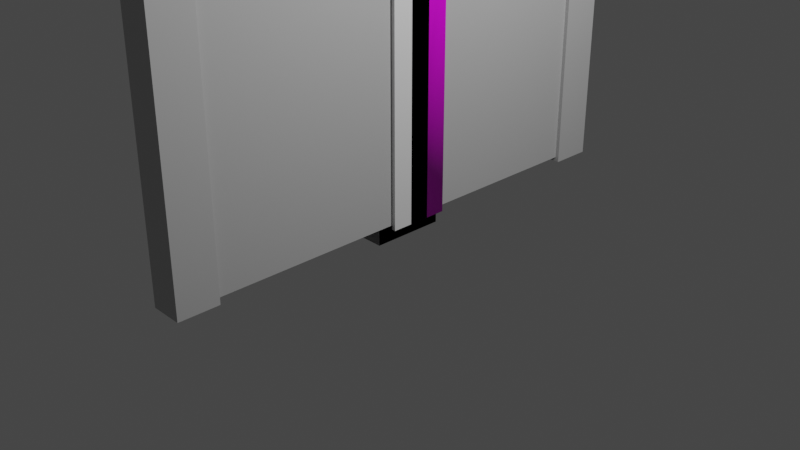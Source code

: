 # Source: FenceBrick.blend  (saved by Blender 2.91.10; exported with 4.5.12 LTS)
import bpy
from mathutils import Matrix  # noqa: F401  (used for matrix-valued properties, if any)

bpy.ops.wm.read_factory_settings(use_empty=True)
scene = bpy.context.scene
scene.name = 'Scene'

# ---- collections
col_collection = bpy.data.collections.new('Collection'); scene.collection.children.link(col_collection)

# ---- images (referenced by path relative to the original .blend; pixels are not part of the script)
import os
ASSET_DIR = os.environ.get("B2B_ASSET_DIR", "")  # directory of the original .blend (textures are referenced by path, not embedded)
HERE = os.path.dirname(os.path.abspath(__file__))  # packed textures are extracted next to this script under _unpacked/

def load_image(name, relpath, width, height, colorspace="sRGB"):
    """Load a texture the original file referenced (path relative to the .blend, or extracted next to this script)."""
    p = next((c for c in (os.path.join(HERE, relpath), os.path.join(ASSET_DIR, relpath)) if relpath and os.path.exists(c)), "")
    if p:
        img = bpy.data.images.load(p, check_existing=True)
        img.name = name
    else:  # same state as the original file: an image datablock whose file is absent (Cycles renders it pink)
        img = bpy.data.images.new(name, width, height)
        img.source = "FILE"
        img.filepath = "//" + (relpath or name)
    img.colorspace_settings.name = colorspace
    return img
img_file1 = load_image('file1', 'SimpleApocalypse_Texture03.psd', 1024, 1024, 'sRGB')

# ---- materials (node trees are filled in below, after node groups)
mat_lambert1 = bpy.data.materials.new('lambert1')
mat_lambert1.use_transparent_shadow = False
mat_lambert1.diffuse_color = (0.5, 0.5, 0.5, 1.0)
mat_lambert1.roughness = 0.5528
mat_lambert1_001 = bpy.data.materials.new('lambert1.001')
mat_lambert1_001.use_transparent_shadow = False
mat_lambert1_001.diffuse_color = (1.0, 1.0, 1.0, 1.0)
mat_lambert1_001.roughness = 0.5528

# ---- material node trees
mat_lambert1.use_nodes = True; mat_lambert1.node_tree.nodes.clear()
_N = mat_lambert1.node_tree.nodes; _L = mat_lambert1.node_tree.links
n0 = _N.new('ShaderNodeBsdfPrincipled'); n0.name = 'Principled BSDF'; n0.location = (10, 300)
n0.distribution = 'GGX'
n0.subsurface_method = 'BURLEY'
n0.inputs[0].default_value = (0.5, 0.5, 0.5, 1.0)
n0.inputs[2].default_value = 0.5528
n0.inputs[3].default_value = 1.45
n0.inputs[27].default_value = (0.0, 0.0, 0.0, 1.0)
n0.inputs[28].default_value = 1.0
n1 = _N.new('ShaderNodeOutputMaterial'); n1.name = 'Material Output'; n1.location = (300, 300)
n2 = _N.new('ShaderNodeNormalMap'); n2.name = 'Normal Map'; n2.location = (-300, -300)
n2.label = 'Normal/Map'
_L.new(n0.outputs[0], n1.inputs[0])
_L.new(n2.outputs[0], n0.inputs[5])
n1.is_active_output = True
mat_lambert1_001.use_nodes = True; mat_lambert1_001.node_tree.nodes.clear()
_N = mat_lambert1_001.node_tree.nodes; _L = mat_lambert1_001.node_tree.links
n0 = _N.new('ShaderNodeBsdfPrincipled'); n0.name = 'Principled BSDF'; n0.location = (10, 300)
n0.distribution = 'GGX'
n0.subsurface_method = 'BURLEY'
n0.inputs[2].default_value = 0.5528
n0.inputs[3].default_value = 1.45
n0.inputs[27].default_value = (0.0, 0.0, 0.0, 1.0)
n0.inputs[28].default_value = 1.0
n1 = _N.new('ShaderNodeOutputMaterial'); n1.name = 'Material Output'; n1.location = (300, 300)
n2 = _N.new('ShaderNodeNormalMap'); n2.name = 'Normal Map'; n2.location = (-300, -300)
n2.label = 'Normal/Map'
n3 = _N.new('ShaderNodeTexImage'); n3.name = 'Image Texture'; n3.location = (-300, 600)
n3.image = img_file1
_L.new(n0.outputs[0], n1.inputs[0])
_L.new(n2.outputs[0], n0.inputs[5])
_L.new(n3.outputs[0], n0.inputs[0])
n1.is_active_output = True

# ---- world
world_world = bpy.data.worlds.new('World'); scene.world = world_world
world_world.use_nodes = True; world_world.node_tree.nodes.clear()
_N = world_world.node_tree.nodes; _L = world_world.node_tree.links
n0 = _N.new('ShaderNodeOutputWorld'); n0.name = 'World Output'; n0.location = (300, 300)
n1 = _N.new('ShaderNodeBackground'); n1.name = 'Background'; n1.location = (10, 300)
n1.inputs[0].default_value = (0.05088, 0.05088, 0.05088, 1.0)
_L.new(n1.outputs[0], n0.inputs[0])
n0.is_active_output = True
world_world.color = (0.05088, 0.05088, 0.05088)
world_world.use_sun_shadow = False
world_world.sun_shadow_jitter_overblur = 0.0

# ---- cameras
cam_camera = bpy.data.cameras.new('Camera')
cam_camera.clip_end = 100.0
cam_camera.ortho_scale = 7.314

# ---- lights
light_light = bpy.data.lights.new('Light', 'POINT')
light_light.transmission_factor = 0.0
light_light.energy = 1000.0
light_light.shadow_soft_size = 0.1
light_light.shadow_maximum_resolution = 0.006
light_light.use_absolute_resolution = True

# ---- meshes
me_mesh = bpy.data.meshes.new('Mesh')
me_mesh.from_pydata([(0.1741, 0.0003649, 2.311), (-0.1762, 0.0003649, 2.311), (0.1741, 3.0, 2.311), (-0.1762, 3.0, 2.311), (0.1741, 3.0, 2.754), (-0.1762, 3.0, 2.754), (0.1741, 0.0003649, 2.754), (-0.1762, 0.0003649, 2.754), (-0.1762, 0.0003649, -2.302), (0.1741, 0.0003649, -2.302), (-0.1762, 3.0, -2.302), (0.1741, 3.0, -2.302), (-0.1762, 3.0, -2.744), (0.1741, 3.0, -2.744), (-0.1762, 0.0003649, -2.744), (0.1741, 0.0003649, -2.744), (0.1323, 1.613, -1.143), (0.1323, 1.613, -0.3506), (0.1323, 1.85, -1.143), (0.1323, 1.85, -0.3506), (0.1323, 2.114, 0.02797), (0.1323, 2.114, -0.7788), (0.1323, 1.884, 0.02797), (0.1323, 1.884, -0.7788), (0.1323, 1.85, -1.967), (0.1323, 1.613, -1.967), (0.1323, 1.85, -1.182), (0.1323, 1.613, -1.182), (0.1323, 1.613, 1.696), (0.1323, 1.85, 1.696), (0.1323, 1.613, 0.9099), (0.1323, 1.85, 0.9099), (0.1323, 1.342, -1.585), (0.1323, 1.342, -0.7764), (0.1323, 1.578, -1.585), (0.1323, 1.578, -0.7764), (0.1323, 0.5744, -1.135), (0.1323, 0.5744, -0.3518), (0.1323, 0.8124, -1.135), (0.1323, 0.8124, -0.3518), (0.1323, 2.372, -0.356), (0.1323, 2.372, -1.155), (0.1323, 2.142, -0.356), (0.1323, 2.142, -1.155), (0.1323, 0.04744, -2.323), (0.1323, 2.843, -2.323), (0.1323, 2.843, 2.321), (0.1323, 0.04744, 2.321), (-0.1318, 1.613, 1.14), (-0.1318, 1.613, 0.3482), (-0.1318, 1.85, 1.14), (-0.1318, 1.85, 0.3482), (-0.1318, 2.114, -0.03035), (-0.1318, 2.114, 0.7765), (-0.1318, 1.884, -0.03035), (-0.1318, 1.884, 0.7765), (-0.1318, 1.85, 1.965), (-0.1318, 1.613, 1.965), (-0.1318, 1.85, 1.179), (-0.1318, 1.613, 1.179), (-0.1318, 1.613, -1.698), (-0.1318, 1.85, -1.698), (-0.1318, 1.613, -0.9123), (-0.1318, 1.85, -0.9123), (-0.1318, 1.342, 1.583), (-0.1318, 1.342, 0.774), (-0.1318, 1.578, 1.583), (-0.1318, 1.578, 0.774), (-0.1318, 0.5744, 1.133), (-0.1318, 0.5744, 0.3494), (-0.1318, 0.8124, 1.133), (-0.1318, 0.8124, 0.3494), (-0.1318, 2.372, 0.3537), (-0.1318, 2.372, 1.153), (-0.1318, 2.142, 0.3537), (-0.1318, 2.142, 1.153), (-0.1318, 0.04744, 2.321), (-0.1318, 2.843, 2.321), (-0.1318, 2.843, -2.323), (-0.1318, 0.04744, -2.323)], [], [(0, 1, 3, 2), (2, 3, 5, 4), (4, 5, 7, 6), (1, 7, 5, 3), (6, 0, 2, 4), (8, 9, 11, 10), (10, 11, 13, 12), (12, 13, 15, 14), (9, 15, 13, 11), (14, 8, 10, 12), (17, 16, 18, 19), (33, 32, 34, 35), (25, 24, 26, 27), (21, 20, 22, 23), (29, 28, 30, 31), (41, 40, 42, 43), (19, 18, 23, 22), (44, 45, 24, 25), (21, 23, 18, 26, 24, 45, 41, 43), (18, 16, 27, 26), (46, 47, 28, 29), (17, 30, 28, 47, 37, 39, 33, 35), (17, 19, 31, 30), (37, 36, 38, 39), (16, 17, 35, 34), (47, 44, 36, 37), (16, 34, 32, 38, 36, 44, 25, 27), (32, 33, 39, 38), (45, 46, 40, 41), (20, 42, 40, 46, 29, 31, 19, 22), (20, 21, 43, 42), (49, 48, 50, 51), (65, 64, 66, 67), (57, 56, 58, 59), (53, 52, 54, 55), (61, 60, 62, 63), (73, 72, 74, 75), (51, 50, 55, 54), (76, 77, 56, 57), (53, 55, 50, 58, 56, 77, 73, 75), (50, 48, 59, 58), (78, 79, 60, 61), (49, 62, 60, 79, 69, 71, 65, 67), (49, 51, 63, 62), (69, 68, 70, 71), (48, 49, 67, 66), (79, 76, 68, 69), (48, 66, 64, 70, 68, 76, 57, 59), (64, 65, 71, 70), (77, 78, 72, 73), (52, 74, 72, 78, 61, 63, 51, 54), (52, 53, 75, 74), (77, 46, 45, 78)])
me_mesh.polygons.foreach_set('use_smooth', [True] * 53)
_k = set([(0, 2), (1, 3), (2, 3), (2, 4), (3, 5), (4, 5), (4, 6), (5, 7), (8, 10), (9, 11), (10, 11), (10, 12), (11, 13), (12, 13), (12, 14), (13, 15), (24, 45), (45, 46), (56, 77), (77, 78)])
me_mesh.attributes.new('sharp_edge', 'BOOLEAN', 'EDGE').data.foreach_set('value', [ (min(e.vertices), max(e.vertices)) in _k for e in me_mesh.edges])
_uv = me_mesh.uv_layers.new(name='map1')
_uv.uv.foreach_set('vector', [0.1049, 0.1835, 0.1049, 0.1835, 0.1049, 0.1835, 0.1049, 0.1835, 0.1684, 0.1835, 0.1684, 0.1835, 0.1684, 0.1835, 0.1684, 0.1835, 0.1463, 0.1835, 0.1463, 0.1835, 0.1463, 0.1835, 0.1463, 0.1835, 0.1463, 0.1835, 0.1463, 0.1835, 0.1463, 0.1835, 0.1463, 0.1835, 0.1463, 0.1835, 0.1463, 0.1835, 0.1463, 0.1835, 0.1463, 0.1835, 0.1049, 0.1835, 0.1049, 0.1835, 0.1049, 0.1835, 0.1049, 0.1835, 0.1684, 0.1835, 0.1684, 0.1835, 0.1684, 0.1835, 0.1684, 0.1835, 0.1463, 0.1835, 0.1463, 0.1835, 0.1463, 0.1835, 0.1463, 0.1835, 0.1463, 0.1835, 0.1463, 0.1835, 0.1463, 0.1835, 0.1463, 0.1835, 0.1463, 0.1835, 0.1463, 0.1835, 0.1463, 0.1835, 0.1463, 0.1835, 0.1424, 0.1816, 0.1424, 0.1816, 0.1424, 0.1816, 0.1424, 0.1816, 0.1424, 0.1816, 0.1424, 0.1816, 0.1424, 0.1816, 0.1424, 0.1816, 0.1424, 0.1816, 0.1424, 0.1816, 0.1424, 0.1816, 0.1424, 0.1816, 0.1424, 0.1816, 0.1424, 0.1816, 0.1424, 0.1816, 0.1424, 0.1816, 0.1424, 0.1816, 0.1424, 0.1816, 0.1424, 0.1816, 0.1424, 0.1816, 0.1424, 0.1816, 0.1424, 0.1816, 0.1424, 0.1816, 0.1424, 0.1816, 0.1693, 0.1816, 0.1693, 0.1816, 0.1693, 0.1816, 0.1693, 0.1816, 0.1693, 0.1816, 0.1693, 0.1816, 0.1693, 0.1816, 0.1693, 0.1816, 0.1693, 0.1816, 0.1693, 0.1816, 0.1693, 0.1816, 0.1693, 0.1816, 0.1693, 0.1816, 0.1693, 0.1816, 0.1693, 0.1816, 0.1693, 0.1816, 0.1693, 0.1816, 0.1693, 0.1816, 0.1693, 0.1816, 0.1693, 0.1816, 0.1693, 0.1816, 0.1693, 0.1816, 0.1693, 0.1816, 0.1693, 0.1816, 0.1693, 0.1816, 0.1693, 0.1816, 0.1693, 0.1816, 0.1693, 0.1816, 0.1693, 0.1816, 0.1693, 0.1816, 0.1693, 0.1816, 0.1693, 0.1816, 0.1693, 0.1816, 0.1693, 0.1816, 0.1693, 0.1816, 0.1693, 0.1816, 0.1424, 0.1816, 0.1424, 0.1816, 0.1424, 0.1816, 0.1424, 0.1816, 0.1693, 0.1816, 0.1693, 0.1816, 0.1693, 0.1816, 0.1693, 0.1816, 0.1693, 0.1816, 0.1693, 0.1816, 0.1693, 0.1816, 0.1693, 0.1816, 0.1693, 0.1816, 0.1693, 0.1816, 0.1693, 0.1816, 0.1693, 0.1816, 0.1693, 0.1816, 0.1693, 0.1816, 0.1693, 0.1816, 0.1693, 0.1816, 0.1693, 0.1816, 0.1693, 0.1816, 0.1693, 0.1816, 0.1693, 0.1816, 0.1693, 0.1816, 0.1693, 0.1816, 0.1693, 0.1816, 0.1693, 0.1816, 0.1693, 0.1816, 0.1693, 0.1816, 0.1693, 0.1816, 0.1693, 0.1816, 0.1693, 0.1816, 0.1693, 0.1816, 0.1693, 0.1816, 0.1693, 0.1816, 0.1693, 0.1816, 0.1693, 0.1816, 0.1693, 0.1816, 0.1693, 0.1816, 0.1424, 0.1816, 0.1424, 0.1816, 0.1424, 0.1816, 0.1424, 0.1816, 0.1424, 0.1816, 0.1424, 0.1816, 0.1424, 0.1816, 0.1424, 0.1816, 0.1424, 0.1816, 0.1424, 0.1816, 0.1424, 0.1816, 0.1424, 0.1816, 0.1424, 0.1816, 0.1424, 0.1816, 0.1424, 0.1816, 0.1424, 0.1816, 0.1424, 0.1816, 0.1424, 0.1816, 0.1424, 0.1816, 0.1424, 0.1816, 0.1424, 0.1816, 0.1424, 0.1816, 0.1424, 0.1816, 0.1424, 0.1816, 0.1693, 0.1816, 0.1693, 0.1816, 0.1693, 0.1816, 0.1693, 0.1816, 0.1693, 0.1816, 0.1693, 0.1816, 0.1693, 0.1816, 0.1693, 0.1816, 0.1693, 0.1816, 0.1693, 0.1816, 0.1693, 0.1816, 0.1693, 0.1816, 0.1693, 0.1816, 0.1693, 0.1816, 0.1693, 0.1816, 0.1693, 0.1816, 0.1693, 0.1816, 0.1693, 0.1816, 0.1693, 0.1816, 0.1693, 0.1816, 0.1693, 0.1816, 0.1693, 0.1816, 0.1693, 0.1816, 0.1693, 0.1816, 0.1693, 0.1816, 0.1693, 0.1816, 0.1693, 0.1816, 0.1693, 0.1816, 0.1693, 0.1816, 0.1693, 0.1816, 0.1693, 0.1816, 0.1693, 0.1816, 0.1693, 0.1816, 0.1693, 0.1816, 0.1693, 0.1816, 0.1693, 0.1816, 0.1424, 0.1816, 0.1424, 0.1816, 0.1424, 0.1816, 0.1424, 0.1816, 0.1693, 0.1816, 0.1693, 0.1816, 0.1693, 0.1816, 0.1693, 0.1816, 0.1693, 0.1816, 0.1693, 0.1816, 0.1693, 0.1816, 0.1693, 0.1816, 0.1693, 0.1816, 0.1693, 0.1816, 0.1693, 0.1816, 0.1693, 0.1816, 0.1693, 0.1816, 0.1693, 0.1816, 0.1693, 0.1816, 0.1693, 0.1816, 0.1693, 0.1816, 0.1693, 0.1816, 0.1693, 0.1816, 0.1693, 0.1816, 0.1693, 0.1816, 0.1693, 0.1816, 0.1693, 0.1816, 0.1693, 0.1816, 0.1693, 0.1816, 0.1693, 0.1816, 0.1693, 0.1816, 0.1693, 0.1816, 0.1693, 0.1816, 0.1693, 0.1816, 0.1693, 0.1816, 0.1693, 0.1816, 0.1693, 0.1816, 0.1693, 0.1816, 0.1693, 0.1816, 0.1693, 0.1816, 0.1982, 0.1816, 0.1982, 0.1816, 0.1982, 0.1816, 0.1982, 0.1816])
me_mesh.materials.append(mat_lambert1)
me_mesh.use_remesh_fix_poles = True
me_mesh.use_remesh_preserve_attributes = False
me_mesh.use_mirror_vertex_groups = False
me_mesh.update()
me_mesh.normals_split_custom_set([tuple(v) for v in zip(*[iter([0.0, 0.0, -1.0, 0.0, 0.0, -1.0, 0.0, 0.0, -1.0, 0.0, 0.0, -1.0, 0.0, 1.0, 0.0, 0.0, 1.0, 0.0, 0.0, 1.0, 0.0, 0.0, 1.0, 0.0, 0.0, 0.0, 1.0, 0.0, 0.0, 1.0, 0.0, 0.0, 1.0, 0.0, 0.0, 1.0, -1.0, 0.0, 0.0, -1.0, 0.0, 0.0, -1.0, 0.0, 0.0, -1.0, 0.0, 0.0, 1.0, 0.0, 0.0, 1.0, 0.0, 0.0, 1.0, 0.0, 0.0, 1.0, 0.0, 0.0, 0.0, 0.0, 1.0, 0.0, 0.0, 1.0, 0.0, 0.0, 1.0, 0.0, 0.0, 1.0, 0.0, 1.0, 0.0, 0.0, 1.0, 0.0, 0.0, 1.0, 0.0, 0.0, 1.0, 0.0, 0.0, 0.0, -1.0, 0.0, 0.0, -1.0, 0.0, 0.0, -1.0, 0.0, 0.0, -1.0, 1.0, 0.0, 0.0, 1.0, 0.0, 0.0, 1.0, 0.0, 0.0, 1.0, 0.0, 0.0, -1.0, 0.0, 0.0, -1.0, 0.0, 0.0, -1.0, 0.0, 0.0, -1.0, 0.0, 0.0, 1.0, -1.231e-09, 0.0, 1.0, 8.986e-11, 0.0, 1.0, -4.218e-09, 4.303e-09, 1.0, 2.583e-10, -6.197e-11, 1.0, 1.507e-08, 0.0, 1.0, 1.931e-08, 0.0, 1.0, 2.218e-08, 0.0, 1.0, 9.089e-09, 0.0, 1.0, 2.057e-09, 0.0, 1.0, -2.648e-09, 2.702e-09, 1.0, -4.344e-09, 4.433e-09, 1.0, 3.602e-09, 0.0, 1.0, 1.559e-07, 2.323e-09, 1.0, 1.654e-08, -2.211e-09, 1.0, 9.215e-09, -2.211e-09, 1.0, -2.299e-09, 2.346e-09, 1.0, 6.255e-09, -1.501e-09, 1.0, -7.849e-10, 0.0, 1.0, -1.264e-09, 0.0, 1.0, 9.215e-09, -2.211e-09, 1.0, -5.253e-09, 2.757e-09, 1.0, 2.374e-09, -1.228e-09, 1.0, 1.631e-07, -1.158e-09, 1.0, 3.125e-09, 4.432e-09, 1.0, 2.583e-10, -6.197e-11, 1.0, -4.218e-09, 4.303e-09, 1.0, -2.299e-09, 2.346e-09, 1.0, 9.215e-09, -2.211e-09, 1.0, -2.663e-09, 0.0, 1.0, 0.0, 0.0, 1.0, -2.648e-09, 2.702e-09, 1.0, 2.057e-09, 0.0, 1.0, 1.559e-07, 2.323e-09, 1.0, -2.299e-09, 2.346e-09, 1.0, -4.218e-09, 4.303e-09, 1.0, -4.344e-09, 4.433e-09, 1.0, -2.648e-09, 2.702e-09, 1.0, -7.789e-09, 6.094e-09, 1.0, -5.253e-09, 2.757e-09, 1.0, 3.125e-09, 4.432e-09, 1.0, -4.218e-09, 4.303e-09, 1.0, 8.986e-11, 0.0, 1.0, 3.602e-09, 0.0, 1.0, -4.344e-09, 4.433e-09, 1.0, 9.151e-09, -2.35e-09, 1.0, -4.832e-09, 0.0, 1.0, -7.849e-10, 0.0, 1.0, 6.255e-09, -1.501e-09, 1.0, -1.231e-09, 0.0, 1.0, -1.264e-09, 0.0, 1.0, -7.849e-10, 0.0, 1.0, -4.832e-09, 0.0, 1.0, -1.293e-08, 0.0, 1.0, 1.941e-09, 0.0, 1.0, 1.507e-08, 0.0, 1.0, 9.089e-09, 0.0, 1.0, -1.231e-09, 0.0, 1.0, 2.583e-10, -6.197e-11, 1.0, 9.215e-09, -2.211e-09, 1.0, -1.264e-09, 0.0, 1.0, -1.293e-08, 0.0, 1.0, -9.015e-09, 0.0, 1.0, 9.188e-09, 0.0, 1.0, 1.941e-09, 0.0, 1.0, 8.986e-11, 0.0, 1.0, -1.231e-09, 0.0, 1.0, 9.089e-09, 0.0, 1.0, 2.218e-08, 0.0, 1.0, -4.832e-09, 0.0, 1.0, -2.663e-09, 0.0, 1.0, -9.015e-09, 0.0, 1.0, -1.293e-08, 0.0, 1.0, 8.986e-11, 0.0, 1.0, 2.218e-08, 0.0, 1.0, 1.931e-08, 0.0, 1.0, 9.188e-09, 0.0, 1.0, -9.015e-09, 0.0, 1.0, -2.663e-09, 0.0, 1.0, 2.057e-09, 0.0, 1.0, 3.602e-09, 0.0, 1.0, 1.931e-08, 0.0, 1.0, 1.507e-08, 0.0, 1.0, 1.941e-09, 0.0, 1.0, 9.188e-09, 0.0, 1.0, -7.789e-09, 6.094e-09, 1.0, 9.151e-09, -2.35e-09, 1.0, 2.374e-09, -1.228e-09, 1.0, -5.253e-09, 2.757e-09, 1.0, 1.654e-08, -2.211e-09, 1.0, 1.631e-07, -1.158e-09, 1.0, 2.374e-09, -1.228e-09, 1.0, 9.151e-09, -2.35e-09, 1.0, 6.255e-09, -1.501e-09, 1.0, 9.215e-09, -2.211e-09, 1.0, 2.583e-10, -6.197e-11, 1.0, 9.215e-09, -2.211e-09, 1.0, 1.654e-08, -2.211e-09, 1.0, 1.559e-07, 2.323e-09, 1.0, 3.125e-09, 4.432e-09, 1.0, 1.631e-07, -1.158e-09, -1.0, 1.59e-07, -1.34e-07, -1.0, 1.565e-06, -2.587e-07, -1.0, -1.421e-07, -1.355e-07, -1.0, -4.611e-06, -2.585e-07, -1.0, 9.461e-08, 8.872e-10, -1.0, -3.601e-09, 0.0, -1.0, 7.269e-08, -6.193e-09, -1.0, 1.627e-06, -1.263e-07, -1.0, -2.057e-09, 0.0, -1.0, -2.453e-09, 0.0, -1.0, -4.025e-09, 0.0, -1.0, -3.602e-09, 0.0, -1.0, -2.11e-09, 0.0, -1.0, -1.832e-07, 2.157e-09, -1.0, -4.347e-07, -4.77e-09, -1.0, -4.603e-06, -1.267e-07, -1.0, -1.243e-07, 1.342e-07, -1.0, 7.484e-08, 1.335e-07, -1.0, 1.205e-07, 1.339e-07, -1.0, -1.832e-07, 1.349e-07, -1.0, 7.7e-09, 0.0, -1.0, -9.075e-08, 1.198e-09, -1.0, -9.591e-08, 1.129e-09, -1.0, -4.025e-09, 0.0, -1.0, -4.611e-06, -2.585e-07, -1.0, -1.421e-07, -1.355e-07, -1.0, -4.603e-06, -1.267e-07, -1.0, -4.347e-07, -4.77e-09, -1.0, -4.263e-09, 0.0, -1.0, 0.0, 0.0, -1.0, -2.453e-09, 0.0, -1.0, -2.057e-09, 0.0, -1.0, -2.11e-09, 0.0, -1.0, -4.603e-06, -1.267e-07, -1.0, -1.421e-07, -1.355e-07, -1.0, -4.025e-09, 0.0, -1.0, -2.453e-09, 0.0, -1.0, 1.732e-09, 0.0, -1.0, 7.7e-09, 0.0, -1.0, -4.025e-09, 0.0, -1.0, -1.421e-07, -1.355e-07, -1.0, 1.565e-06, -2.587e-07, -1.0, -3.602e-09, 0.0, -1.0, -4.025e-09, 0.0, -1.0, -1.921e-07, 2.293e-09, -1.0, 1.529e-07, 1.434e-09, -1.0, 7.484e-08, 1.335e-07, -1.0, -1.243e-07, 1.342e-07, -1.0, 1.59e-07, -1.34e-07, -1.0, 1.205e-07, 1.339e-07, -1.0, 7.484e-08, 1.335e-07, -1.0, 1.529e-07, 1.434e-09, -1.0, 6.773e-08, 6.352e-10, -1.0, 1.205e-07, 1.13e-09, -1.0, 9.461e-08, 8.872e-10, -1.0, 1.627e-06, -1.263e-07, -1.0, 1.59e-07, -1.34e-07, -1.0, -4.611e-06, -2.585e-07, -1.0, -1.832e-07, 1.349e-07, -1.0, 1.205e-07, 1.339e-07, -1.0, 6.773e-08, 6.352e-10, -1.0, -2.28e-09, 0.0, -1.0, -2.794e-09, 0.0, -1.0, 1.205e-07, 1.13e-09, -1.0, 1.565e-06, -2.587e-07, -1.0, 1.59e-07, -1.34e-07, -1.0, 1.627e-06, -1.263e-07, -1.0, 7.269e-08, -6.193e-09, -1.0, 1.529e-07, 1.434e-09, -1.0, -4.263e-09, 0.0, -1.0, -2.28e-09, 0.0, -1.0, 6.773e-08, 6.352e-10, -1.0, 1.565e-06, -2.587e-07, -1.0, 7.269e-08, -6.193e-09, -1.0, -3.601e-09, 0.0, -1.0, -2.794e-09, 0.0, -1.0, -2.28e-09, 0.0, -1.0, -4.263e-09, 0.0, -1.0, -2.057e-09, 0.0, -1.0, -3.602e-09, 0.0, -1.0, -3.601e-09, 0.0, -1.0, 9.461e-08, 8.872e-10, -1.0, 1.205e-07, 1.13e-09, -1.0, -2.794e-09, 0.0, -1.0, 1.732e-09, 0.0, -1.0, -1.921e-07, 2.293e-09, -1.0, -9.075e-08, 1.198e-09, -1.0, 7.7e-09, 0.0, -1.0, -1.832e-07, 2.157e-09, -1.0, -9.591e-08, 1.129e-09, -1.0, -9.075e-08, 1.198e-09, -1.0, -1.921e-07, 2.293e-09, -1.0, -1.243e-07, 1.342e-07, -1.0, -1.832e-07, 1.349e-07, -1.0, -4.611e-06, -2.585e-07, -1.0, -4.347e-07, -4.77e-09, -1.0, -1.832e-07, 2.157e-09, -1.0, -2.11e-09, 0.0, -1.0, -4.025e-09, 0.0, -1.0, -9.591e-08, 1.129e-09, 0.0, 1.0, 0.0, 0.0, 1.0, 0.0, 0.0, 1.0, 0.0, 0.0, 1.0, 0.0])] * 3)])
me_mesh_001 = bpy.data.meshes.new('Mesh.001')
me_mesh_001.from_pydata([(-0.1751, -9.28e-05, 1.803e-05), (0.1751, -9.28e-05, 1.803e-05), (-0.1751, 3.0, 1.803e-05), (0.1751, 3.0, 1.803e-05), (-0.1751, 3.0, -0.4427), (0.1751, 3.0, -0.4427), (-0.1751, -9.28e-05, -0.4427), (0.1751, -9.28e-05, -0.4427)], [], [(0, 1, 3, 2), (2, 3, 5, 4), (4, 5, 7, 6), (1, 7, 5, 3), (6, 0, 2, 4)])
me_mesh_001.polygons.foreach_set('use_smooth', [True] * 5)
_k = set([(0, 2), (1, 3), (2, 3), (2, 4), (3, 5), (4, 5), (4, 6), (5, 7)])
me_mesh_001.attributes.new('sharp_edge', 'BOOLEAN', 'EDGE').data.foreach_set('value', [ (min(e.vertices), max(e.vertices)) in _k for e in me_mesh_001.edges])
_uv = me_mesh_001.uv_layers.new(name='map1')
_uv.uv.foreach_set('vector', [0.168, 0.1815, 0.168, 0.1815, 0.168, 0.1815, 0.168, 0.1815, 0.168, 0.1815, 0.168, 0.1815, 0.168, 0.1815, 0.168, 0.1815, 0.168, 0.1815, 0.168, 0.1815, 0.168, 0.1815, 0.168, 0.1815, 0.168, 0.1815, 0.168, 0.1815, 0.168, 0.1815, 0.168, 0.1815, 0.168, 0.1815, 0.168, 0.1815, 0.168, 0.1815, 0.168, 0.1815])
me_mesh_001.materials.append(mat_lambert1_001)
me_mesh_001.use_remesh_fix_poles = True
me_mesh_001.use_remesh_preserve_attributes = False
me_mesh_001.use_mirror_vertex_groups = False
me_mesh_001.update()
me_mesh_001.normals_split_custom_set([tuple(v) for v in zip(*[iter([-0.5773, -0.5774, 0.5774, 0.5774, -0.5773, 0.5774, 0.0, 0.0, 1.0, 0.0, 0.0, 1.0, 0.0, 1.0, 0.0, 0.0, 1.0, 0.0, 0.0, 1.0, 0.0, 0.0, 1.0, 0.0, 0.0, 0.0, -1.0, 0.0, 0.0, -1.0, 0.5773, -0.5774, -0.5774, -0.5774, -0.5773, -0.5774, 0.5774, -0.5774, 0.5773, 0.5774, -0.5773, -0.5774, 1.0, 0.0, 0.0, 1.0, 0.0, 0.0, -0.5774, -0.5774, -0.5773, -0.5774, -0.5773, 0.5774, -1.0, 0.0, 0.0, -1.0, 0.0, 0.0])] * 3)])
me_mesh_003 = bpy.data.meshes.new('Mesh.003')
me_mesh_003.from_pydata([(0.1751, -3.831e-06, -0.2213), (-0.1751, -3.831e-06, -0.2213), (0.1751, 3.0, -0.2213), (-0.1751, 3.0, -0.2213), (0.1751, 3.0, 0.2213), (-0.1751, 3.0, 0.2213), (0.1751, -3.831e-06, 0.2213), (-0.1751, -3.831e-06, 0.2213)], [], [(0, 1, 3, 2), (2, 3, 5, 4), (4, 5, 7, 6), (1, 7, 5, 3), (6, 0, 2, 4), (1, 0, 6, 7)])
me_mesh_003.polygons.foreach_set('use_smooth', [1, 1, 1, 1, 1, 0])
_k = set([(0, 1), (0, 2), (0, 6), (1, 3), (1, 7), (2, 3), (2, 4), (3, 5), (4, 5), (4, 6), (5, 7), (6, 7)])
me_mesh_003.attributes.new('sharp_edge', 'BOOLEAN', 'EDGE').data.foreach_set('value', [ (min(e.vertices), max(e.vertices)) in _k for e in me_mesh_003.edges])
_uv = me_mesh_003.uv_layers.new(name='map1')
_uv.uv.foreach_set('vector', [0.1049, 0.1835, 0.1049, 0.1835, 0.1049, 0.1835, 0.1049, 0.1835, 0.1684, 0.1835, 0.1684, 0.1835, 0.1684, 0.1835, 0.1684, 0.1835, 0.1463, 0.1835, 0.1463, 0.1835, 0.1463, 0.1835, 0.1463, 0.1835, 0.1463, 0.1835, 0.1463, 0.1835, 0.1463, 0.1835, 0.1463, 0.1835, 0.1463, 0.1835, 0.1463, 0.1835, 0.1463, 0.1835, 0.1463, 0.1835, 0.1463, 0.1835, 0.1463, 0.1835, 0.1463, 0.1835, 0.1463, 0.1835])
me_mesh_003.materials.append(None)
me_mesh_003.use_remesh_fix_poles = True
me_mesh_003.use_remesh_preserve_attributes = False
me_mesh_003.use_mirror_vertex_groups = False
me_mesh_003.update()
me_mesh_003.normals_split_custom_set([tuple(v) for v in zip(*[iter([0.0, 0.0, -1.0, 0.0, 0.0, -1.0, 0.0, 0.0, -1.0, 0.0, 0.0, -1.0, 0.0, 1.0, 0.0, 0.0, 1.0, 0.0, 0.0, 1.0, 0.0, 0.0, 1.0, 0.0, 0.0, 0.0, 1.0, 0.0, 0.0, 1.0, 0.0, 0.0, 1.0, 0.0, 0.0, 1.0, -1.0, 0.0, 0.0, -1.0, 0.0, 0.0, -1.0, 0.0, 0.0, -1.0, 0.0, 0.0, 1.0, 0.0, 0.0, 1.0, 0.0, 0.0, 1.0, 0.0, 0.0, 1.0, 0.0, 0.0, 0.0, -1.0, 0.0, 0.0, -1.0, 0.0, 0.0, -1.0, 0.0, 0.0, -1.0, 0.0])] * 3)])
me_mesh_004 = bpy.data.meshes.new('Mesh.004')
me_mesh_004.from_pydata([(-0.1321, -0.1185, -0.3928), (-0.1321, 0.1185, -0.3928), (-0.1321, -0.1185, 0.3928), (-0.1321, 0.1185, 0.3928), (0.1321, -0.1185, -0.3928), (0.1321, 0.1185, -0.3928), (0.1321, -0.1185, 0.3928), (0.1321, 0.1185, 0.3928)], [], [(1, 0, 2, 3), (5, 7, 6, 4), (3, 7, 5, 1), (1, 5, 4, 0), (2, 6, 7, 3), (0, 4, 6, 2)])
_k = set([(0, 1), (0, 2), (0, 4), (1, 3), (1, 5), (2, 3), (2, 6), (3, 7), (4, 5), (4, 6), (5, 7), (6, 7)])
me_mesh_004.attributes.new('sharp_edge', 'BOOLEAN', 'EDGE').data.foreach_set('value', [ (min(e.vertices), max(e.vertices)) in _k for e in me_mesh_004.edges])
_uv = me_mesh_004.uv_layers.new(name='map1')
_uv.uv.foreach_set('vector', [0.1721, 0.1816, 0.1721, 0.1816, 0.1721, 0.1816, 0.1721, 0.1816, 0.1721, 0.1816, 0.1721, 0.1816, 0.1721, 0.1816, 0.1721, 0.1816, 0.1721, 0.1816, 0.1721, 0.1816, 0.1721, 0.1816, 0.1721, 0.1816, 0.1721, 0.1816, 0.1721, 0.1816, 0.1721, 0.1816, 0.1721, 0.1816, 0.1721, 0.1816, 0.1721, 0.1816, 0.1721, 0.1816, 0.1721, 0.1816, 0.1721, 0.1816, 0.1721, 0.1816, 0.1721, 0.1816, 0.1721, 0.1816])
me_mesh_004.materials.append(mat_lambert1)
me_mesh_004.use_remesh_fix_poles = True
me_mesh_004.use_remesh_preserve_attributes = False
me_mesh_004.use_mirror_vertex_groups = False
me_mesh_004.update()
me_mesh_004.normals_split_custom_set([tuple(v) for v in zip(*[iter([-1.0, 0.0, 0.0, -1.0, 0.0, 0.0, -1.0, 0.0, 0.0, -1.0, 0.0, 0.0, 1.0, 0.0, 0.0, 1.0, 0.0, 0.0, 1.0, 0.0, 0.0, 1.0, 0.0, 0.0, 9.026e-07, 1.0, 0.0, 9.026e-07, 1.0, 0.0, 9.026e-07, 1.0, 0.0, 9.026e-07, 1.0, 0.0, -5.128e-08, 0.0, -1.0, -5.128e-08, 0.0, -1.0, -5.128e-08, 0.0, -1.0, -5.128e-08, 0.0, -1.0, 5.128e-08, 0.0, 1.0, 5.128e-08, 0.0, 1.0, 5.128e-08, 0.0, 1.0, 5.128e-08, 0.0, 1.0, -9.026e-07, -1.0, 0.0, -9.026e-07, -1.0, 0.0, -9.026e-07, -1.0, 0.0, -9.026e-07, -1.0, 0.0])] * 3)])
me_mesh_005 = bpy.data.meshes.new('Mesh.005')
me_mesh_005.from_pydata([(-0.1321, -0.1185, -0.3928), (-0.1321, 0.1185, -0.3928), (-0.1321, -0.1185, 0.3928), (-0.1321, 0.1185, 0.3928), (0.1321, -0.1185, -0.3928), (0.1321, 0.1185, -0.3928), (0.1321, -0.1185, 0.3928), (0.1321, 0.1185, 0.3928)], [], [(1, 0, 2, 3), (5, 7, 6, 4), (3, 7, 5, 1), (1, 5, 4, 0), (2, 6, 7, 3), (0, 4, 6, 2)])
_k = set([(0, 1), (0, 2), (0, 4), (1, 3), (1, 5), (2, 3), (2, 6), (3, 7), (4, 5), (4, 6), (5, 7), (6, 7)])
me_mesh_005.attributes.new('sharp_edge', 'BOOLEAN', 'EDGE').data.foreach_set('value', [ (min(e.vertices), max(e.vertices)) in _k for e in me_mesh_005.edges])
_uv = me_mesh_005.uv_layers.new(name='map1')
_uv.uv.foreach_set('vector', [0.1423, 0.1816, 0.1423, 0.1816, 0.1423, 0.1816, 0.1423, 0.1816, 0.1423, 0.1816, 0.1423, 0.1816, 0.1423, 0.1816, 0.1423, 0.1816, 0.1423, 0.1816, 0.1423, 0.1816, 0.1423, 0.1816, 0.1423, 0.1816, 0.1423, 0.1816, 0.1423, 0.1816, 0.1423, 0.1816, 0.1423, 0.1816, 0.1423, 0.1816, 0.1423, 0.1816, 0.1423, 0.1816, 0.1423, 0.1816, 0.1423, 0.1816, 0.1423, 0.1816, 0.1423, 0.1816, 0.1423, 0.1816])
me_mesh_005.materials.append(mat_lambert1)
me_mesh_005.use_remesh_fix_poles = True
me_mesh_005.use_remesh_preserve_attributes = False
me_mesh_005.use_mirror_vertex_groups = False
me_mesh_005.update()
me_mesh_005.normals_split_custom_set([tuple(v) for v in zip(*[iter([-1.0, 0.0, 0.0, -1.0, 0.0, 0.0, -1.0, 0.0, 0.0, -1.0, 0.0, 0.0, 1.0, 0.0, 0.0, 1.0, 0.0, 0.0, 1.0, 0.0, 0.0, 1.0, 0.0, 0.0, 9.026e-07, 1.0, 0.0, 9.026e-07, 1.0, 0.0, 9.026e-07, 1.0, 0.0, 9.026e-07, 1.0, 0.0, -5.128e-08, 0.0, -1.0, -5.128e-08, 0.0, -1.0, -5.128e-08, 0.0, -1.0, -5.128e-08, 0.0, -1.0, 5.128e-08, 0.0, 1.0, 5.128e-08, 0.0, 1.0, 5.128e-08, 0.0, 1.0, 5.128e-08, 0.0, 1.0, -9.026e-07, -1.0, 0.0, -9.026e-07, -1.0, 0.0, -9.026e-07, -1.0, 0.0, -9.026e-07, -1.0, 0.0])] * 3)])

# ---- objects
ob_light = bpy.data.objects.new('Light', light_light)
ob_camera = bpy.data.objects.new('Camera', cam_camera)
ob_sa_prop_fence_brick_01 = bpy.data.objects.new('SA_Prop_Fence_Brick_01', me_mesh)
ob_sa_prop_fence_brick_damaged_01 = bpy.data.objects.new('SA_Prop_Fence_Brick_Damaged_01', me_mesh_001)
ob_sa_prop_fence_brick_column = bpy.data.objects.new('SA_Prop_Fence_Brick_Column', me_mesh_003)
ob_sa_prop_brick = bpy.data.objects.new('SA_Prop_Brick', me_mesh_004)
ob_sa_prop_dark_brick = bpy.data.objects.new('SA_Prop_Dark_Brick', me_mesh_005)

# ---- transforms, parenting, visibility, modifiers, constraints
ob_light.location = (4.076, 1.005, 5.904)
ob_light.rotation_euler = (0.6503, 0.05522, 1.866)
ob_light.lock_rotations_4d = False
ob_light.empty_display_type = 'ARROWS'
ob_light.color = (0.0, 0.0, 0.0, 0.0)
ob_light.lineart.crease_threshold = 0.0
ob_camera.location = (7.359, -6.926, 4.958)
ob_camera.rotation_euler = (1.109, 0.0, 0.8149)
ob_camera.lock_rotations_4d = False
ob_camera.empty_display_type = 'ARROWS'
ob_camera.color = (0.0, 0.0, 0.0, 0.0)
ob_camera.display_type = 'WIRE'
ob_camera.lineart.crease_threshold = 0.0
ob_sa_prop_fence_brick_01.location = (0.0, 0.0, 0.0)
ob_sa_prop_fence_brick_01.rotation_euler = (1.571, -0.0, 0.0)
ob_sa_prop_fence_brick_01.color = (0.8, 0.8, 0.8, 1.0)
ob_sa_prop_fence_brick_01.lineart.crease_threshold = 0.0
ob_sa_prop_fence_brick_damaged_01.location = (0.0, 0.0, 0.0)
ob_sa_prop_fence_brick_damaged_01.rotation_euler = (1.571, -0.0, 0.0)
ob_sa_prop_fence_brick_damaged_01.color = (0.8, 0.8, 0.8, 1.0)
ob_sa_prop_fence_brick_damaged_01.lineart.crease_threshold = 0.0
ob_sa_prop_fence_brick_column.location = (0.0, 0.0, 0.0)
ob_sa_prop_fence_brick_column.rotation_euler = (1.571, -0.0, 0.0)
ob_sa_prop_fence_brick_column.color = (0.8, 0.8, 0.8, 1.0)
ob_sa_prop_fence_brick_column.lineart.crease_threshold = 0.0
ob_sa_prop_brick.location = (0.0, 0.0, 0.0)
ob_sa_prop_brick.rotation_euler = (1.571, -0.0, 0.0)
ob_sa_prop_brick.color = (0.8, 0.8, 0.8, 1.0)
ob_sa_prop_brick.lineart.crease_threshold = 0.0
ob_sa_prop_dark_brick.location = (0.0, 0.0, 0.0)
ob_sa_prop_dark_brick.rotation_euler = (1.571, -0.0, 0.0)
ob_sa_prop_dark_brick.color = (0.8, 0.8, 0.8, 1.0)
ob_sa_prop_dark_brick.lineart.crease_threshold = 0.0

# ---- collection membership
col_collection.objects.link(ob_light)
col_collection.objects.link(ob_camera)
col_collection.objects.link(ob_sa_prop_fence_brick_01)
col_collection.objects.link(ob_sa_prop_fence_brick_damaged_01)
col_collection.objects.link(ob_sa_prop_fence_brick_column)
col_collection.objects.link(ob_sa_prop_brick)
col_collection.objects.link(ob_sa_prop_dark_brick)

# ---- scene / render settings (as saved in the file)
scene.camera = ob_camera
scene.frame_start = 1; scene.frame_end = 250; scene.frame_set(7)
scene.render.engine = 'BLENDER_EEVEE_NEXT'
scene.cycles.use_denoising = False
scene.cycles.samples = 128
scene.cycles.sampling_pattern = 'TABULATED_SOBOL'
scene.cycles.use_adaptive_sampling = False
scene.cycles.use_light_tree = False
scene.view_settings.view_transform = 'Filmic'
bpy.context.view_layer.update()
